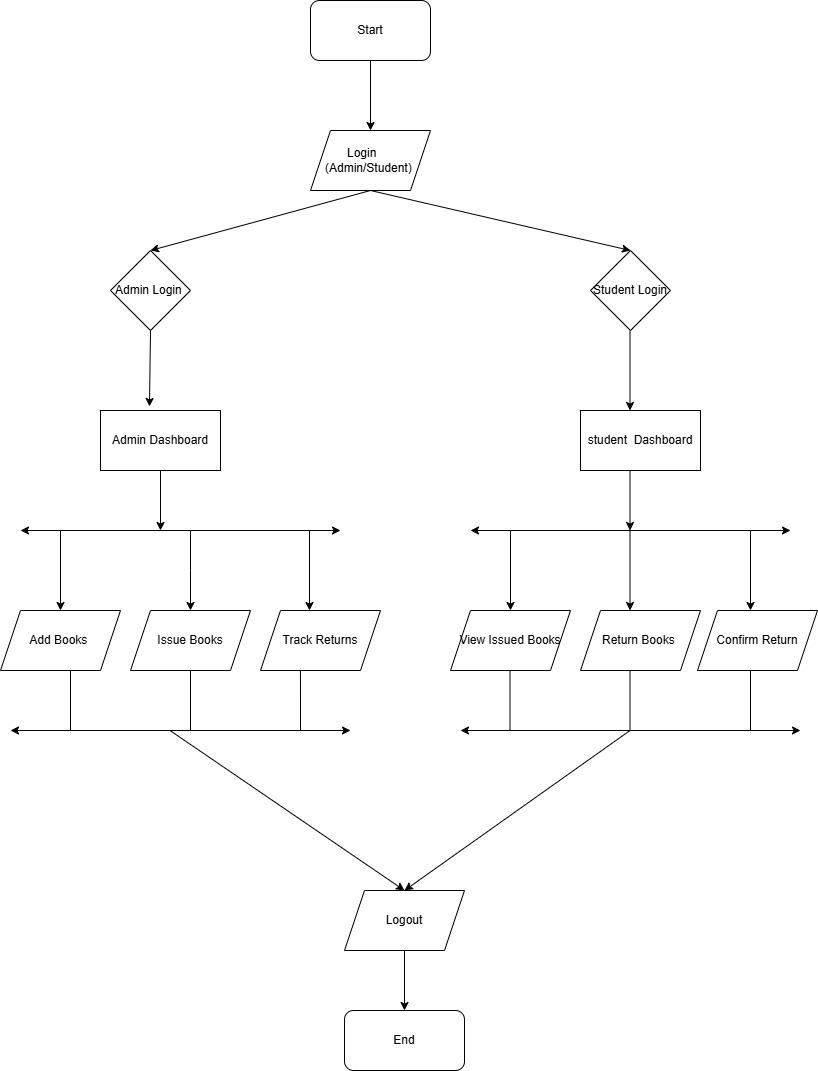

The diagram above was exported from draw.io. Its source (the exported page's mxGraphModel, read from the mxfile embedded in the PNG):
<mxGraphModel dx="880" dy="468" grid="1" gridSize="10" guides="1" tooltips="1" connect="1" arrows="1" fold="1" page="1" pageScale="1" pageWidth="827" pageHeight="1169" background="#ffffff" math="0" shadow="0">
  <root>
    <mxCell id="0" />
    <mxCell id="1" parent="0" />
    <mxCell id="6bDmmEQcUUtfhLsy2Pc6-1" value="&lt;span class=&quot;hljs-keyword&quot;&gt;Start&lt;/span&gt;" style="rounded=1;whiteSpace=wrap;html=1;" vertex="1" parent="1">
      <mxGeometry x="320" y="70" width="120" height="60" as="geometry" />
    </mxCell>
    <mxCell id="6bDmmEQcUUtfhLsy2Pc6-2" value="" style="endArrow=classic;html=1;rounded=0;exitX=0.5;exitY=1;exitDx=0;exitDy=0;" edge="1" parent="1" source="6bDmmEQcUUtfhLsy2Pc6-1">
      <mxGeometry width="50" height="50" relative="1" as="geometry">
        <mxPoint x="390" y="270" as="sourcePoint" />
        <mxPoint x="380" y="200" as="targetPoint" />
      </mxGeometry>
    </mxCell>
    <mxCell id="6bDmmEQcUUtfhLsy2Pc6-3" value="&amp;nbsp; Login&amp;nbsp; &amp;nbsp; &amp;nbsp; &amp;nbsp; &amp;nbsp;(Admin&lt;span class=&quot;hljs-operator&quot;&gt;/&lt;/span&gt;Student)&amp;nbsp;&amp;nbsp;" style="shape=parallelogram;perimeter=parallelogramPerimeter;whiteSpace=wrap;html=1;fixedSize=1;" vertex="1" parent="1">
      <mxGeometry x="320" y="200" width="120" height="60" as="geometry" />
    </mxCell>
    <mxCell id="6bDmmEQcUUtfhLsy2Pc6-4" value="" style="endArrow=classic;html=1;rounded=0;exitX=0.5;exitY=1;exitDx=0;exitDy=0;" edge="1" parent="1" source="6bDmmEQcUUtfhLsy2Pc6-3">
      <mxGeometry width="50" height="50" relative="1" as="geometry">
        <mxPoint x="390" y="370" as="sourcePoint" />
        <mxPoint x="160" y="320" as="targetPoint" />
      </mxGeometry>
    </mxCell>
    <mxCell id="6bDmmEQcUUtfhLsy2Pc6-5" value="" style="endArrow=classic;html=1;rounded=0;exitX=0.5;exitY=1;exitDx=0;exitDy=0;entryX=0.5;entryY=0;entryDx=0;entryDy=0;" edge="1" parent="1" source="6bDmmEQcUUtfhLsy2Pc6-3" target="6bDmmEQcUUtfhLsy2Pc6-7">
      <mxGeometry width="50" height="50" relative="1" as="geometry">
        <mxPoint x="380" y="270" as="sourcePoint" />
        <mxPoint x="480" y="320" as="targetPoint" />
      </mxGeometry>
    </mxCell>
    <mxCell id="6bDmmEQcUUtfhLsy2Pc6-6" value="Admin Login&amp;nbsp;" style="rhombus;whiteSpace=wrap;html=1;" vertex="1" parent="1">
      <mxGeometry x="120" y="320" width="80" height="80" as="geometry" />
    </mxCell>
    <mxCell id="6bDmmEQcUUtfhLsy2Pc6-7" value="Student Login" style="rhombus;whiteSpace=wrap;html=1;" vertex="1" parent="1">
      <mxGeometry x="600" y="320" width="80" height="80" as="geometry" />
    </mxCell>
    <mxCell id="6bDmmEQcUUtfhLsy2Pc6-8" value="" style="endArrow=classic;html=1;rounded=0;exitX=0.5;exitY=1;exitDx=0;exitDy=0;entryX=0.408;entryY=-0.067;entryDx=0;entryDy=0;entryPerimeter=0;" edge="1" parent="1" source="6bDmmEQcUUtfhLsy2Pc6-6" target="6bDmmEQcUUtfhLsy2Pc6-9">
      <mxGeometry width="50" height="50" relative="1" as="geometry">
        <mxPoint x="390" y="570" as="sourcePoint" />
        <mxPoint x="280" y="480" as="targetPoint" />
      </mxGeometry>
    </mxCell>
    <mxCell id="6bDmmEQcUUtfhLsy2Pc6-9" value="Admin Dashboard" style="rounded=0;whiteSpace=wrap;html=1;" vertex="1" parent="1">
      <mxGeometry x="110" y="480" width="120" height="60" as="geometry" />
    </mxCell>
    <mxCell id="6bDmmEQcUUtfhLsy2Pc6-10" value="" style="endArrow=classic;html=1;rounded=0;exitX=0.5;exitY=1;exitDx=0;exitDy=0;" edge="1" parent="1" source="6bDmmEQcUUtfhLsy2Pc6-9">
      <mxGeometry width="50" height="50" relative="1" as="geometry">
        <mxPoint x="390" y="670" as="sourcePoint" />
        <mxPoint x="170" y="600" as="targetPoint" />
      </mxGeometry>
    </mxCell>
    <mxCell id="6bDmmEQcUUtfhLsy2Pc6-11" value="" style="endArrow=classic;startArrow=classic;html=1;rounded=0;" edge="1" parent="1">
      <mxGeometry width="50" height="50" relative="1" as="geometry">
        <mxPoint x="30" y="600" as="sourcePoint" />
        <mxPoint x="350" y="600" as="targetPoint" />
      </mxGeometry>
    </mxCell>
    <mxCell id="6bDmmEQcUUtfhLsy2Pc6-12" value="" style="endArrow=classic;html=1;rounded=0;" edge="1" parent="1">
      <mxGeometry width="50" height="50" relative="1" as="geometry">
        <mxPoint x="200" y="600" as="sourcePoint" />
        <mxPoint x="200" y="680" as="targetPoint" />
        <Array as="points">
          <mxPoint x="200" y="640" />
        </Array>
      </mxGeometry>
    </mxCell>
    <mxCell id="6bDmmEQcUUtfhLsy2Pc6-13" value="Track &lt;span class=&quot;hljs-keyword&quot;&gt;Returns&lt;/span&gt;" style="shape=parallelogram;perimeter=parallelogramPerimeter;whiteSpace=wrap;html=1;fixedSize=1;" vertex="1" parent="1">
      <mxGeometry x="270" y="680" width="120" height="60" as="geometry" />
    </mxCell>
    <mxCell id="6bDmmEQcUUtfhLsy2Pc6-14" value="" style="endArrow=classic;html=1;rounded=0;" edge="1" parent="1">
      <mxGeometry width="50" height="50" relative="1" as="geometry">
        <mxPoint x="319" y="600" as="sourcePoint" />
        <mxPoint x="319" y="680" as="targetPoint" />
      </mxGeometry>
    </mxCell>
    <mxCell id="6bDmmEQcUUtfhLsy2Pc6-15" value="Issue Books" style="shape=parallelogram;perimeter=parallelogramPerimeter;whiteSpace=wrap;html=1;fixedSize=1;" vertex="1" parent="1">
      <mxGeometry x="140" y="680" width="120" height="60" as="geometry" />
    </mxCell>
    <mxCell id="6bDmmEQcUUtfhLsy2Pc6-16" value="" style="endArrow=classic;html=1;rounded=0;" edge="1" parent="1">
      <mxGeometry width="50" height="50" relative="1" as="geometry">
        <mxPoint x="70" y="600" as="sourcePoint" />
        <mxPoint x="70" y="680" as="targetPoint" />
      </mxGeometry>
    </mxCell>
    <mxCell id="6bDmmEQcUUtfhLsy2Pc6-17" value="&lt;span class=&quot;hljs-keyword&quot;&gt;Add&lt;/span&gt; Books&amp;nbsp;" style="shape=parallelogram;perimeter=parallelogramPerimeter;whiteSpace=wrap;html=1;fixedSize=1;" vertex="1" parent="1">
      <mxGeometry x="10" y="680" width="120" height="60" as="geometry" />
    </mxCell>
    <mxCell id="6bDmmEQcUUtfhLsy2Pc6-18" value="" style="endArrow=classic;startArrow=classic;html=1;rounded=0;" edge="1" parent="1">
      <mxGeometry width="50" height="50" relative="1" as="geometry">
        <mxPoint x="20" y="800" as="sourcePoint" />
        <mxPoint x="360" y="800" as="targetPoint" />
      </mxGeometry>
    </mxCell>
    <mxCell id="6bDmmEQcUUtfhLsy2Pc6-19" value="" style="endArrow=none;html=1;rounded=0;entryX=0.333;entryY=1;entryDx=0;entryDy=0;entryPerimeter=0;" edge="1" parent="1" target="6bDmmEQcUUtfhLsy2Pc6-13">
      <mxGeometry width="50" height="50" relative="1" as="geometry">
        <mxPoint x="310" y="800" as="sourcePoint" />
        <mxPoint x="440" y="720" as="targetPoint" />
      </mxGeometry>
    </mxCell>
    <mxCell id="6bDmmEQcUUtfhLsy2Pc6-20" value="" style="endArrow=none;html=1;rounded=0;entryX=0.333;entryY=1;entryDx=0;entryDy=0;entryPerimeter=0;" edge="1" parent="1">
      <mxGeometry width="50" height="50" relative="1" as="geometry">
        <mxPoint x="200" y="800" as="sourcePoint" />
        <mxPoint x="200" y="740" as="targetPoint" />
      </mxGeometry>
    </mxCell>
    <mxCell id="6bDmmEQcUUtfhLsy2Pc6-21" value="" style="endArrow=none;html=1;rounded=0;entryX=0.333;entryY=1;entryDx=0;entryDy=0;entryPerimeter=0;" edge="1" parent="1">
      <mxGeometry width="50" height="50" relative="1" as="geometry">
        <mxPoint x="80" y="800" as="sourcePoint" />
        <mxPoint x="80" y="740" as="targetPoint" />
      </mxGeometry>
    </mxCell>
    <mxCell id="6bDmmEQcUUtfhLsy2Pc6-22" value="" style="endArrow=classic;html=1;rounded=0;entryX=0.5;entryY=0;entryDx=0;entryDy=0;" edge="1" parent="1" target="6bDmmEQcUUtfhLsy2Pc6-39">
      <mxGeometry width="50" height="50" relative="1" as="geometry">
        <mxPoint x="179.5" y="800" as="sourcePoint" />
        <mxPoint x="180" y="890" as="targetPoint" />
      </mxGeometry>
    </mxCell>
    <mxCell id="6bDmmEQcUUtfhLsy2Pc6-24" value="" style="endArrow=classic;html=1;rounded=0;exitX=0.5;exitY=1;exitDx=0;exitDy=0;" edge="1" parent="1">
      <mxGeometry width="50" height="50" relative="1" as="geometry">
        <mxPoint x="639.5" y="400" as="sourcePoint" />
        <mxPoint x="639.5" y="480" as="targetPoint" />
      </mxGeometry>
    </mxCell>
    <mxCell id="6bDmmEQcUUtfhLsy2Pc6-25" value="student&amp;nbsp; Dashboard" style="rounded=0;whiteSpace=wrap;html=1;" vertex="1" parent="1">
      <mxGeometry x="590" y="480" width="120" height="60" as="geometry" />
    </mxCell>
    <mxCell id="6bDmmEQcUUtfhLsy2Pc6-26" value="" style="endArrow=classic;html=1;rounded=0;exitX=0.5;exitY=1;exitDx=0;exitDy=0;" edge="1" parent="1">
      <mxGeometry width="50" height="50" relative="1" as="geometry">
        <mxPoint x="639.5" y="540" as="sourcePoint" />
        <mxPoint x="639.5" y="600" as="targetPoint" />
      </mxGeometry>
    </mxCell>
    <mxCell id="6bDmmEQcUUtfhLsy2Pc6-27" value="" style="endArrow=classic;startArrow=classic;html=1;rounded=0;" edge="1" parent="1">
      <mxGeometry width="50" height="50" relative="1" as="geometry">
        <mxPoint x="480" y="600" as="sourcePoint" />
        <mxPoint x="800" y="600" as="targetPoint" />
      </mxGeometry>
    </mxCell>
    <mxCell id="6bDmmEQcUUtfhLsy2Pc6-28" value="" style="endArrow=classic;html=1;rounded=0;" edge="1" parent="1">
      <mxGeometry width="50" height="50" relative="1" as="geometry">
        <mxPoint x="520" y="600" as="sourcePoint" />
        <mxPoint x="520" y="680" as="targetPoint" />
      </mxGeometry>
    </mxCell>
    <mxCell id="6bDmmEQcUUtfhLsy2Pc6-29" value="&lt;span class=&quot;hljs-keyword&quot;&gt;View&lt;/span&gt; Issued Books" style="shape=parallelogram;perimeter=parallelogramPerimeter;whiteSpace=wrap;html=1;fixedSize=1;" vertex="1" parent="1">
      <mxGeometry x="460" y="680" width="120" height="60" as="geometry" />
    </mxCell>
    <mxCell id="6bDmmEQcUUtfhLsy2Pc6-30" value="" style="endArrow=classic;html=1;rounded=0;" edge="1" parent="1">
      <mxGeometry width="50" height="50" relative="1" as="geometry">
        <mxPoint x="639.5" y="600" as="sourcePoint" />
        <mxPoint x="639.5" y="680" as="targetPoint" />
      </mxGeometry>
    </mxCell>
    <mxCell id="6bDmmEQcUUtfhLsy2Pc6-31" value="&lt;span class=&quot;hljs-keyword&quot;&gt;Return&lt;/span&gt; Books&amp;nbsp;" style="shape=parallelogram;perimeter=parallelogramPerimeter;whiteSpace=wrap;html=1;fixedSize=1;" vertex="1" parent="1">
      <mxGeometry x="590" y="680" width="120" height="60" as="geometry" />
    </mxCell>
    <mxCell id="6bDmmEQcUUtfhLsy2Pc6-32" value="" style="endArrow=classic;html=1;rounded=0;" edge="1" parent="1">
      <mxGeometry width="50" height="50" relative="1" as="geometry">
        <mxPoint x="760" y="600" as="sourcePoint" />
        <mxPoint x="760" y="680" as="targetPoint" />
      </mxGeometry>
    </mxCell>
    <mxCell id="6bDmmEQcUUtfhLsy2Pc6-33" value="Confirm &lt;span class=&quot;hljs-keyword&quot;&gt;Return&lt;/span&gt;" style="shape=parallelogram;perimeter=parallelogramPerimeter;whiteSpace=wrap;html=1;fixedSize=1;" vertex="1" parent="1">
      <mxGeometry x="707" y="680" width="120" height="60" as="geometry" />
    </mxCell>
    <mxCell id="6bDmmEQcUUtfhLsy2Pc6-34" value="" style="endArrow=classic;startArrow=classic;html=1;rounded=0;" edge="1" parent="1">
      <mxGeometry width="50" height="50" relative="1" as="geometry">
        <mxPoint x="470" y="800" as="sourcePoint" />
        <mxPoint x="810" y="800" as="targetPoint" />
      </mxGeometry>
    </mxCell>
    <mxCell id="6bDmmEQcUUtfhLsy2Pc6-35" value="" style="endArrow=none;html=1;rounded=0;entryX=0.333;entryY=1;entryDx=0;entryDy=0;entryPerimeter=0;" edge="1" parent="1">
      <mxGeometry width="50" height="50" relative="1" as="geometry">
        <mxPoint x="519.5" y="800" as="sourcePoint" />
        <mxPoint x="519.5" y="740" as="targetPoint" />
      </mxGeometry>
    </mxCell>
    <mxCell id="6bDmmEQcUUtfhLsy2Pc6-36" value="" style="endArrow=none;html=1;rounded=0;entryX=0.333;entryY=1;entryDx=0;entryDy=0;entryPerimeter=0;" edge="1" parent="1">
      <mxGeometry width="50" height="50" relative="1" as="geometry">
        <mxPoint x="639.5" y="800" as="sourcePoint" />
        <mxPoint x="639.5" y="740" as="targetPoint" />
      </mxGeometry>
    </mxCell>
    <mxCell id="6bDmmEQcUUtfhLsy2Pc6-37" value="" style="endArrow=none;html=1;rounded=0;entryX=0.333;entryY=1;entryDx=0;entryDy=0;entryPerimeter=0;" edge="1" parent="1">
      <mxGeometry width="50" height="50" relative="1" as="geometry">
        <mxPoint x="760" y="800" as="sourcePoint" />
        <mxPoint x="760" y="740" as="targetPoint" />
      </mxGeometry>
    </mxCell>
    <mxCell id="6bDmmEQcUUtfhLsy2Pc6-38" value="" style="endArrow=classic;html=1;rounded=0;entryX=0.5;entryY=0;entryDx=0;entryDy=0;" edge="1" parent="1" target="6bDmmEQcUUtfhLsy2Pc6-39">
      <mxGeometry width="50" height="50" relative="1" as="geometry">
        <mxPoint x="639.5" y="800" as="sourcePoint" />
        <mxPoint x="640" y="890" as="targetPoint" />
      </mxGeometry>
    </mxCell>
    <mxCell id="6bDmmEQcUUtfhLsy2Pc6-39" value="Logout" style="shape=parallelogram;perimeter=parallelogramPerimeter;whiteSpace=wrap;html=1;fixedSize=1;" vertex="1" parent="1">
      <mxGeometry x="354" y="960" width="120" height="60" as="geometry" />
    </mxCell>
    <mxCell id="6bDmmEQcUUtfhLsy2Pc6-40" value="" style="endArrow=classic;html=1;rounded=0;exitX=0.5;exitY=1;exitDx=0;exitDy=0;" edge="1" parent="1" source="6bDmmEQcUUtfhLsy2Pc6-39">
      <mxGeometry width="50" height="50" relative="1" as="geometry">
        <mxPoint x="407" y="1023" as="sourcePoint" />
        <mxPoint x="414" y="1080" as="targetPoint" />
      </mxGeometry>
    </mxCell>
    <mxCell id="6bDmmEQcUUtfhLsy2Pc6-41" value="End" style="rounded=1;whiteSpace=wrap;html=1;" vertex="1" parent="1">
      <mxGeometry x="354" y="1080" width="120" height="60" as="geometry" />
    </mxCell>
  </root>
</mxGraphModel>